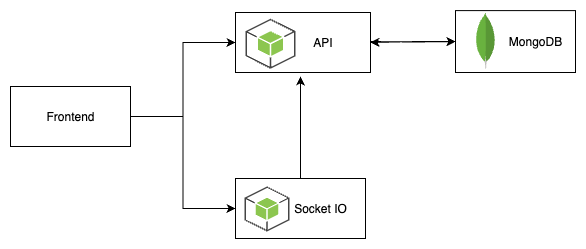

The diagram above was exported from draw.io. Its source (the exported page's mxGraphModel, read from the mxfile embedded in the PNG):
<mxGraphModel dx="1562" dy="1030" grid="1" gridSize="10" guides="1" tooltips="1" connect="1" arrows="1" fold="1" page="1" pageScale="1" pageWidth="850" pageHeight="1100" math="0" shadow="0">
  <root>
    <mxCell id="0" />
    <mxCell id="1" parent="0" />
    <mxCell id="D5RQaUoVcmwtzZ8yBX6B-8" style="edgeStyle=orthogonalEdgeStyle;rounded=0;orthogonalLoop=1;jettySize=auto;html=1;entryX=0;entryY=0.5;entryDx=0;entryDy=0;" edge="1" parent="1" source="D5RQaUoVcmwtzZ8yBX6B-1" target="D5RQaUoVcmwtzZ8yBX6B-2">
      <mxGeometry relative="1" as="geometry" />
    </mxCell>
    <mxCell id="D5RQaUoVcmwtzZ8yBX6B-9" style="edgeStyle=orthogonalEdgeStyle;rounded=0;orthogonalLoop=1;jettySize=auto;html=1;entryX=0;entryY=0.5;entryDx=0;entryDy=0;" edge="1" parent="1" source="D5RQaUoVcmwtzZ8yBX6B-1" target="D5RQaUoVcmwtzZ8yBX6B-3">
      <mxGeometry relative="1" as="geometry" />
    </mxCell>
    <mxCell id="D5RQaUoVcmwtzZ8yBX6B-1" value="Frontend" style="rounded=0;whiteSpace=wrap;html=1;" vertex="1" parent="1">
      <mxGeometry x="140" y="240" width="120" height="60" as="geometry" />
    </mxCell>
    <mxCell id="D5RQaUoVcmwtzZ8yBX6B-10" style="edgeStyle=orthogonalEdgeStyle;rounded=0;orthogonalLoop=1;jettySize=auto;html=1;entryX=0;entryY=0.5;entryDx=0;entryDy=0;" edge="1" parent="1" target="D5RQaUoVcmwtzZ8yBX6B-4">
      <mxGeometry relative="1" as="geometry">
        <mxPoint x="500" y="195" as="sourcePoint" />
      </mxGeometry>
    </mxCell>
    <mxCell id="D5RQaUoVcmwtzZ8yBX6B-2" value="&lt;blockquote style=&quot;margin: 0 0 0 40px; border: none; padding: 0px;&quot;&gt;API&lt;/blockquote&gt;" style="rounded=0;whiteSpace=wrap;html=1;" vertex="1" parent="1">
      <mxGeometry x="365" y="166" width="135" height="60" as="geometry" />
    </mxCell>
    <mxCell id="D5RQaUoVcmwtzZ8yBX6B-12" style="edgeStyle=orthogonalEdgeStyle;rounded=0;orthogonalLoop=1;jettySize=auto;html=1;" edge="1" parent="1" source="D5RQaUoVcmwtzZ8yBX6B-3">
      <mxGeometry relative="1" as="geometry">
        <mxPoint x="430" y="230" as="targetPoint" />
      </mxGeometry>
    </mxCell>
    <mxCell id="D5RQaUoVcmwtzZ8yBX6B-3" value="&lt;blockquote style=&quot;margin: 0 0 0 40px; border: none; padding: 0px;&quot;&gt;Socket IO&lt;/blockquote&gt;" style="rounded=0;whiteSpace=wrap;html=1;" vertex="1" parent="1">
      <mxGeometry x="365" y="332" width="130" height="60" as="geometry" />
    </mxCell>
    <mxCell id="D5RQaUoVcmwtzZ8yBX6B-13" style="edgeStyle=orthogonalEdgeStyle;rounded=0;orthogonalLoop=1;jettySize=auto;html=1;entryX=1;entryY=0.5;entryDx=0;entryDy=0;" edge="1" parent="1" source="D5RQaUoVcmwtzZ8yBX6B-4" target="D5RQaUoVcmwtzZ8yBX6B-2">
      <mxGeometry relative="1" as="geometry" />
    </mxCell>
    <mxCell id="D5RQaUoVcmwtzZ8yBX6B-4" value="&lt;blockquote style=&quot;margin: 0 0 0 40px; border: none; padding: 0px;&quot;&gt;MongoDB&lt;/blockquote&gt;" style="rounded=0;whiteSpace=wrap;html=1;align=center;" vertex="1" parent="1">
      <mxGeometry x="585" y="164.1" width="120" height="61.9" as="geometry" />
    </mxCell>
    <mxCell id="D5RQaUoVcmwtzZ8yBX6B-5" value="" style="dashed=0;outlineConnect=0;html=1;align=center;labelPosition=center;verticalLabelPosition=bottom;verticalAlign=top;shape=mxgraph.weblogos.mongodb" vertex="1" parent="1">
      <mxGeometry x="605" y="166" width="20" height="56.2" as="geometry" />
    </mxCell>
    <mxCell id="D5RQaUoVcmwtzZ8yBX6B-6" value="" style="outlineConnect=0;dashed=0;verticalLabelPosition=bottom;verticalAlign=top;align=center;html=1;shape=mxgraph.aws3.android;fillColor=#8CC64F;gradientColor=none;" vertex="1" parent="1">
      <mxGeometry x="375" y="172.2" width="50" height="50" as="geometry" />
    </mxCell>
    <mxCell id="D5RQaUoVcmwtzZ8yBX6B-7" value="" style="outlineConnect=0;dashed=0;verticalLabelPosition=bottom;verticalAlign=top;align=center;html=1;shape=mxgraph.aws3.android;fillColor=#8CC64F;gradientColor=none;" vertex="1" parent="1">
      <mxGeometry x="374" y="340" width="45" height="45" as="geometry" />
    </mxCell>
  </root>
</mxGraphModel>